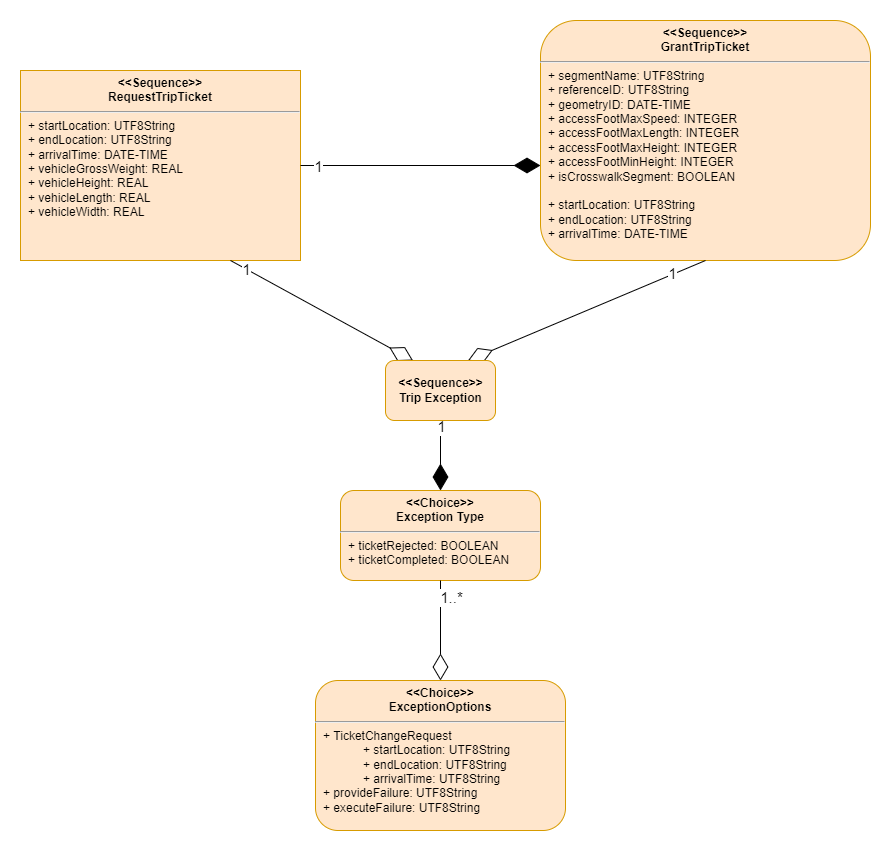

The diagram above was exported from draw.io. Its source (the exported page's mxGraphModel, read from the mxfile embedded in the PNG):
<mxGraphModel dx="2522" dy="1612" grid="1" gridSize="10" guides="1" tooltips="1" connect="1" arrows="1" fold="1" page="1" pageScale="1" pageWidth="1100" pageHeight="850" math="0" shadow="0">
  <root>
    <mxCell id="0" />
    <mxCell id="1" parent="0" />
    <mxCell id="6NN09ccFdDfgKQB4CBBo-11" value="&lt;p style=&quot;margin: 0px ; margin-top: 6px ; text-align: center&quot;&gt;&lt;b&gt;&amp;lt;&amp;lt;Sequence&amp;gt;&amp;gt;&lt;br&gt;&lt;/b&gt;&lt;span style=&quot;font-weight: 700&quot;&gt;GrantTripTicket&lt;/span&gt;&lt;b&gt;&lt;br&gt;&lt;/b&gt;&lt;/p&gt;&lt;hr&gt;&lt;p style=&quot;margin: 0px ; margin-left: 8px&quot;&gt;+ segmentName: UTF8String&lt;br style=&quot;padding: 0px ; margin: 0px&quot;&gt;+ referenceID: UTF8String&lt;br style=&quot;padding: 0px ; margin: 0px&quot;&gt;+ geometryID: DATE-TIME&lt;br style=&quot;padding: 0px ; margin: 0px&quot;&gt;+ accessFootMaxSpeed: INTEGER&lt;br style=&quot;padding: 0px ; margin: 0px&quot;&gt;+ accessFootMaxLength: INTEGER&lt;br style=&quot;padding: 0px ; margin: 0px&quot;&gt;+ accessFootMaxHeight: INTEGER&lt;br style=&quot;padding: 0px ; margin: 0px&quot;&gt;+ accessFootMinHeight: INTEGER&lt;br style=&quot;padding: 0px ; margin: 0px&quot;&gt;+ isCrosswalkSegment: BOOLEAN&lt;br style=&quot;padding: 0px ; margin: 0px&quot;&gt;&lt;br style=&quot;padding: 0px ; margin: 0px&quot;&gt;+ startLocation: UTF8String&lt;br style=&quot;padding: 0px ; margin: 0px&quot;&gt;+ endLocation: UTF8String&lt;br style=&quot;padding: 0px ; margin: 0px&quot;&gt;+ arrivalTime: DATE-TIME&lt;/p&gt;&lt;div style=&quot;padding: 0px ; margin: 0px&quot;&gt;&lt;br style=&quot;padding: 0px ; margin: 0px&quot;&gt;&lt;/div&gt;&lt;div style=&quot;padding: 0px ; margin: 0px&quot;&gt;&lt;br style=&quot;padding: 0px ; margin: 0px&quot;&gt;&lt;/div&gt;&lt;div style=&quot;padding: 0px ; margin: 0px&quot;&gt;&lt;br style=&quot;padding: 0px ; margin: 0px&quot;&gt;&lt;/div&gt;&lt;div style=&quot;padding: 0px ; margin: 0px&quot;&gt;&lt;br style=&quot;padding: 0px ; margin: 0px&quot;&gt;&lt;/div&gt;&lt;div style=&quot;padding: 0px ; margin: 0px&quot;&gt;&lt;br style=&quot;padding: 0px ; margin: 0px&quot;&gt;&lt;/div&gt;&lt;div style=&quot;padding: 0px ; margin: 0px&quot;&gt;&lt;br style=&quot;padding: 0px ; margin: 0px&quot;&gt;&lt;/div&gt;&lt;div style=&quot;padding: 0px ; margin: 0px&quot;&gt;&lt;br style=&quot;padding: 0px ; margin: 0px&quot;&gt;&lt;/div&gt;&lt;div style=&quot;padding: 0px ; margin: 0px&quot;&gt;&lt;br style=&quot;padding: 0px ; margin: 0px&quot;&gt;&lt;/div&gt;&lt;div style=&quot;padding: 0px ; margin: 0px&quot;&gt;&lt;br style=&quot;padding: 0px ; margin: 0px&quot;&gt;&lt;/div&gt;&lt;div style=&quot;padding: 0px ; margin: 0px&quot;&gt;&lt;br style=&quot;padding: 0px ; margin: 0px&quot;&gt;&lt;/div&gt;&lt;div style=&quot;padding: 0px ; margin: 0px&quot;&gt;&lt;br style=&quot;padding: 0px ; margin: 0px&quot;&gt;&lt;/div&gt;&lt;div style=&quot;padding: 0px ; margin: 0px&quot;&gt;&lt;br style=&quot;padding: 0px ; margin: 0px&quot;&gt;&lt;/div&gt;&lt;div style=&quot;padding: 0px ; margin: 0px&quot;&gt;&lt;br style=&quot;padding: 0px ; margin: 0px&quot;&gt;&lt;/div&gt;&lt;div style=&quot;padding: 0px ; margin: 0px&quot;&gt;&lt;br style=&quot;padding: 0px ; margin: 0px&quot;&gt;&lt;/div&gt;" style="align=left;overflow=fill;html=1;dropTarget=0;rounded=1;fillColor=#ffe6cc;strokeColor=#d79b00;" parent="1" vertex="1">
      <mxGeometry x="500" y="-120" width="330" height="240" as="geometry" />
    </mxCell>
    <mxCell id="6NN09ccFdDfgKQB4CBBo-13" value="&lt;p style=&quot;margin: 0px ; margin-top: 6px ; text-align: center&quot;&gt;&lt;b&gt;&amp;lt;&amp;lt;Sequence&amp;gt;&amp;gt;&lt;br&gt;&lt;/b&gt;&lt;span style=&quot;font-weight: 700&quot;&gt;RequestTripTicket&lt;/span&gt;&lt;b&gt;&lt;br&gt;&lt;/b&gt;&lt;/p&gt;&lt;hr&gt;&lt;p style=&quot;margin: 0px ; margin-left: 8px&quot;&gt;+ startLocation: UTF8String&lt;br style=&quot;padding: 0px ; margin: 0px&quot;&gt;+ endLocation: UTF8String&lt;br style=&quot;padding: 0px ; margin: 0px&quot;&gt;+ arrivalTime: DATE-TIME&lt;br style=&quot;padding: 0px ; margin: 0px&quot;&gt;+ vehicleGrossWeight: REAL&lt;/p&gt;&lt;p style=&quot;margin: 0px ; margin-left: 8px&quot;&gt;+ vehicleHeight: REAL&lt;/p&gt;&lt;p style=&quot;margin: 0px ; margin-left: 8px&quot;&gt;+ vehicleLength: REAL&lt;/p&gt;&lt;p style=&quot;margin: 0px ; margin-left: 8px&quot;&gt;+ vehicleWidth: REAL&lt;/p&gt;&lt;p style=&quot;margin: 0px ; margin-left: 8px&quot;&gt;&lt;br&gt;&lt;/p&gt;&lt;div style=&quot;padding: 0px ; margin: 0px&quot;&gt;&lt;br style=&quot;padding: 0px ; margin: 0px&quot;&gt;&lt;/div&gt;&lt;div style=&quot;padding: 0px ; margin: 0px&quot;&gt;&lt;br style=&quot;padding: 0px ; margin: 0px&quot;&gt;&lt;/div&gt;&lt;div style=&quot;padding: 0px ; margin: 0px&quot;&gt;&lt;br style=&quot;padding: 0px ; margin: 0px&quot;&gt;&lt;/div&gt;&lt;div style=&quot;padding: 0px ; margin: 0px&quot;&gt;&lt;br style=&quot;padding: 0px ; margin: 0px&quot;&gt;&lt;/div&gt;&lt;div style=&quot;padding: 0px ; margin: 0px&quot;&gt;&lt;br style=&quot;padding: 0px ; margin: 0px&quot;&gt;&lt;/div&gt;&lt;div style=&quot;padding: 0px ; margin: 0px&quot;&gt;&lt;br style=&quot;padding: 0px ; margin: 0px&quot;&gt;&lt;/div&gt;&lt;div style=&quot;padding: 0px ; margin: 0px&quot;&gt;&lt;br style=&quot;padding: 0px ; margin: 0px&quot;&gt;&lt;/div&gt;&lt;div style=&quot;padding: 0px ; margin: 0px&quot;&gt;&lt;br style=&quot;padding: 0px ; margin: 0px&quot;&gt;&lt;/div&gt;&lt;div style=&quot;padding: 0px ; margin: 0px&quot;&gt;&lt;br style=&quot;padding: 0px ; margin: 0px&quot;&gt;&lt;/div&gt;&lt;div style=&quot;padding: 0px ; margin: 0px&quot;&gt;&lt;br style=&quot;padding: 0px ; margin: 0px&quot;&gt;&lt;/div&gt;&lt;div style=&quot;padding: 0px ; margin: 0px&quot;&gt;&lt;br style=&quot;padding: 0px ; margin: 0px&quot;&gt;&lt;/div&gt;&lt;div style=&quot;padding: 0px ; margin: 0px&quot;&gt;&lt;br style=&quot;padding: 0px ; margin: 0px&quot;&gt;&lt;/div&gt;&lt;div style=&quot;padding: 0px ; margin: 0px&quot;&gt;&lt;br style=&quot;padding: 0px ; margin: 0px&quot;&gt;&lt;/div&gt;&lt;div style=&quot;padding: 0px ; margin: 0px&quot;&gt;&lt;br style=&quot;padding: 0px ; margin: 0px&quot;&gt;&lt;/div&gt;&lt;div style=&quot;padding: 0px ; margin: 0px&quot;&gt;&lt;br style=&quot;padding: 0px ; margin: 0px&quot;&gt;&lt;/div&gt;&lt;div style=&quot;padding: 0px ; margin: 0px&quot;&gt;&lt;br style=&quot;padding: 0px ; margin: 0px&quot;&gt;&lt;/div&gt;" style="align=left;overflow=fill;html=1;dropTarget=0;rounded=1;fillColor=#ffe6cc;strokeColor=#d79b00;arcSize=0;" parent="1" vertex="1">
      <mxGeometry x="-20" y="-70" width="280" height="190" as="geometry" />
    </mxCell>
    <mxCell id="6NN09ccFdDfgKQB4CBBo-16" value="" style="endArrow=diamondThin;endFill=1;endSize=24;html=1;rounded=0;exitX=1;exitY=0.5;exitDx=0;exitDy=0;" parent="1" source="6NN09ccFdDfgKQB4CBBo-13" edge="1">
      <mxGeometry width="160" relative="1" as="geometry">
        <mxPoint x="470" y="360" as="sourcePoint" />
        <mxPoint x="500" y="25" as="targetPoint" />
      </mxGeometry>
    </mxCell>
    <mxCell id="6NN09ccFdDfgKQB4CBBo-17" value="1" style="edgeLabel;html=1;align=center;verticalAlign=middle;resizable=0;points=[];fontSize=15;" parent="6NN09ccFdDfgKQB4CBBo-16" vertex="1" connectable="0">
      <mxGeometry x="-0.8592" relative="1" as="geometry">
        <mxPoint as="offset" />
      </mxGeometry>
    </mxCell>
    <mxCell id="6NN09ccFdDfgKQB4CBBo-19" value="&lt;p style=&quot;margin: 0px ; margin-top: 6px ; text-align: center&quot;&gt;&lt;b&gt;&amp;lt;&amp;lt;Choice&amp;gt;&amp;gt;&lt;br&gt;&lt;/b&gt;&lt;span style=&quot;font-weight: 700&quot;&gt;Exception Type&lt;/span&gt;&lt;b&gt;&lt;br&gt;&lt;/b&gt;&lt;/p&gt;&lt;hr&gt;&lt;p style=&quot;margin: 0px ; margin-left: 8px&quot;&gt;+ ticketRejected: BOOLEAN&lt;br&gt;&lt;/p&gt;&lt;p style=&quot;margin: 0px ; margin-left: 8px&quot;&gt;+ ticketCompleted: BOOLEAN&lt;/p&gt;&lt;div style=&quot;padding: 0px ; margin: 0px&quot;&gt;&lt;br style=&quot;padding: 0px ; margin: 0px&quot;&gt;&lt;/div&gt;&lt;div style=&quot;padding: 0px ; margin: 0px&quot;&gt;&lt;br style=&quot;padding: 0px ; margin: 0px&quot;&gt;&lt;/div&gt;&lt;div style=&quot;padding: 0px ; margin: 0px&quot;&gt;&lt;br style=&quot;padding: 0px ; margin: 0px&quot;&gt;&lt;/div&gt;&lt;div style=&quot;padding: 0px ; margin: 0px&quot;&gt;&lt;br style=&quot;padding: 0px ; margin: 0px&quot;&gt;&lt;/div&gt;&lt;div style=&quot;padding: 0px ; margin: 0px&quot;&gt;&lt;br style=&quot;padding: 0px ; margin: 0px&quot;&gt;&lt;/div&gt;&lt;div style=&quot;padding: 0px ; margin: 0px&quot;&gt;&lt;br style=&quot;padding: 0px ; margin: 0px&quot;&gt;&lt;/div&gt;&lt;div style=&quot;padding: 0px ; margin: 0px&quot;&gt;&lt;br style=&quot;padding: 0px ; margin: 0px&quot;&gt;&lt;/div&gt;&lt;div style=&quot;padding: 0px ; margin: 0px&quot;&gt;&lt;br style=&quot;padding: 0px ; margin: 0px&quot;&gt;&lt;/div&gt;&lt;div style=&quot;padding: 0px ; margin: 0px&quot;&gt;&lt;br style=&quot;padding: 0px ; margin: 0px&quot;&gt;&lt;/div&gt;&lt;div style=&quot;padding: 0px ; margin: 0px&quot;&gt;&lt;br style=&quot;padding: 0px ; margin: 0px&quot;&gt;&lt;/div&gt;&lt;div style=&quot;padding: 0px ; margin: 0px&quot;&gt;&lt;br style=&quot;padding: 0px ; margin: 0px&quot;&gt;&lt;/div&gt;&lt;div style=&quot;padding: 0px ; margin: 0px&quot;&gt;&lt;br style=&quot;padding: 0px ; margin: 0px&quot;&gt;&lt;/div&gt;&lt;div style=&quot;padding: 0px ; margin: 0px&quot;&gt;&lt;br style=&quot;padding: 0px ; margin: 0px&quot;&gt;&lt;/div&gt;&lt;div style=&quot;padding: 0px ; margin: 0px&quot;&gt;&lt;br style=&quot;padding: 0px ; margin: 0px&quot;&gt;&lt;/div&gt;" style="align=left;overflow=fill;html=1;dropTarget=0;rounded=1;fillColor=#ffe6cc;strokeColor=#d79b00;" parent="1" vertex="1">
      <mxGeometry x="300" y="350" width="200" height="90" as="geometry" />
    </mxCell>
    <mxCell id="6NN09ccFdDfgKQB4CBBo-21" value="" style="endArrow=diamondThin;endFill=0;endSize=24;html=1;rounded=0;exitX=0.75;exitY=1;exitDx=0;exitDy=0;entryX=0.25;entryY=0;entryDx=0;entryDy=0;" parent="1" source="6NN09ccFdDfgKQB4CBBo-13" target="6NN09ccFdDfgKQB4CBBo-30" edge="1">
      <mxGeometry width="160" relative="1" as="geometry">
        <mxPoint x="540" y="360" as="sourcePoint" />
        <mxPoint x="412.5" y="210" as="targetPoint" />
      </mxGeometry>
    </mxCell>
    <mxCell id="6NN09ccFdDfgKQB4CBBo-27" value="1" style="edgeLabel;html=1;align=center;verticalAlign=middle;resizable=0;points=[];fontSize=15;" parent="6NN09ccFdDfgKQB4CBBo-21" vertex="1" connectable="0">
      <mxGeometry x="-0.8295" relative="1" as="geometry">
        <mxPoint as="offset" />
      </mxGeometry>
    </mxCell>
    <mxCell id="6NN09ccFdDfgKQB4CBBo-22" value="" style="endArrow=diamondThin;endFill=0;endSize=24;html=1;rounded=0;exitX=0.5;exitY=1;exitDx=0;exitDy=0;entryX=0.75;entryY=0;entryDx=0;entryDy=0;" parent="1" source="6NN09ccFdDfgKQB4CBBo-11" edge="1" target="6NN09ccFdDfgKQB4CBBo-30">
      <mxGeometry width="160" relative="1" as="geometry">
        <mxPoint x="310" y="99" as="sourcePoint" />
        <mxPoint x="413" y="270" as="targetPoint" />
      </mxGeometry>
    </mxCell>
    <mxCell id="6NN09ccFdDfgKQB4CBBo-28" value="1" style="edgeLabel;html=1;align=center;verticalAlign=middle;resizable=0;points=[];fontSize=15;" parent="6NN09ccFdDfgKQB4CBBo-22" vertex="1" connectable="0">
      <mxGeometry x="-0.7177" y="-2" relative="1" as="geometry">
        <mxPoint as="offset" />
      </mxGeometry>
    </mxCell>
    <mxCell id="6NN09ccFdDfgKQB4CBBo-23" value="" style="endArrow=diamondThin;endFill=1;endSize=24;html=1;rounded=0;exitX=0.5;exitY=1;exitDx=0;exitDy=0;entryX=0.5;entryY=0;entryDx=0;entryDy=0;" parent="1" source="6NN09ccFdDfgKQB4CBBo-30" target="6NN09ccFdDfgKQB4CBBo-19" edge="1">
      <mxGeometry width="160" relative="1" as="geometry">
        <mxPoint x="477.5" y="210" as="sourcePoint" />
        <mxPoint x="170" y="340" as="targetPoint" />
      </mxGeometry>
    </mxCell>
    <mxCell id="6NN09ccFdDfgKQB4CBBo-24" value="1" style="edgeLabel;html=1;align=center;verticalAlign=middle;resizable=0;points=[];fontSize=15;" parent="6NN09ccFdDfgKQB4CBBo-23" vertex="1" connectable="0">
      <mxGeometry x="-0.8592" relative="1" as="geometry">
        <mxPoint as="offset" />
      </mxGeometry>
    </mxCell>
    <mxCell id="6NN09ccFdDfgKQB4CBBo-25" value="" style="endArrow=diamondThin;endFill=0;endSize=24;html=1;rounded=0;exitX=0.5;exitY=1;exitDx=0;exitDy=0;entryX=0.5;entryY=0;entryDx=0;entryDy=0;" parent="1" source="6NN09ccFdDfgKQB4CBBo-19" target="6NN09ccFdDfgKQB4CBBo-29" edge="1">
      <mxGeometry width="160" relative="1" as="geometry">
        <mxPoint x="334.0100000000002" y="448.96000000000004" as="sourcePoint" />
        <mxPoint x="800" y="140" as="targetPoint" />
      </mxGeometry>
    </mxCell>
    <mxCell id="6NN09ccFdDfgKQB4CBBo-26" value="1..*" style="edgeLabel;html=1;align=center;verticalAlign=middle;resizable=0;points=[];fontSize=15;" parent="6NN09ccFdDfgKQB4CBBo-25" vertex="1" connectable="0">
      <mxGeometry x="-0.677" relative="1" as="geometry">
        <mxPoint x="10" as="offset" />
      </mxGeometry>
    </mxCell>
    <mxCell id="6NN09ccFdDfgKQB4CBBo-29" value="&lt;p style=&quot;margin: 6px 0px 0px ; text-align: center&quot;&gt;&lt;b&gt;&amp;lt;&amp;lt;Choice&amp;gt;&amp;gt;&lt;br&gt;&lt;/b&gt;&lt;span style=&quot;font-weight: 700&quot;&gt;ExceptionOptions&lt;/span&gt;&lt;b&gt;&lt;br&gt;&lt;/b&gt;&lt;/p&gt;&lt;hr&gt;&lt;p style=&quot;margin: 0px 0px 0px 8px&quot;&gt;+ TicketChangeRequest&lt;/p&gt;&lt;blockquote style=&quot;margin: 0px 0px 0px 40px ; border: none ; padding: 0px&quot;&gt;&lt;p style=&quot;margin: 0px 0px 0px 8px&quot;&gt;+ startLocation: UTF8String&lt;/p&gt;&lt;p style=&quot;margin: 0px 0px 0px 8px&quot;&gt;+ endLocation: UTF8String&lt;/p&gt;&lt;p style=&quot;margin: 0px 0px 0px 8px&quot;&gt;+ arrivalTime: UTF8String&lt;/p&gt;&lt;/blockquote&gt;&lt;p style=&quot;margin: 0px 0px 0px 8px&quot;&gt;+ provideFailure: UTF8String&lt;/p&gt;&lt;p style=&quot;margin: 0px 0px 0px 8px&quot;&gt;+ executeFailure: UTF8String&lt;/p&gt;&lt;div style=&quot;padding: 0px ; margin: 0px&quot;&gt;&lt;br style=&quot;padding: 0px ; margin: 0px&quot;&gt;&lt;/div&gt;&lt;div style=&quot;padding: 0px ; margin: 0px&quot;&gt;&lt;br style=&quot;padding: 0px ; margin: 0px&quot;&gt;&lt;/div&gt;&lt;div style=&quot;padding: 0px ; margin: 0px&quot;&gt;&lt;br style=&quot;padding: 0px ; margin: 0px&quot;&gt;&lt;/div&gt;&lt;div style=&quot;padding: 0px ; margin: 0px&quot;&gt;&lt;br style=&quot;padding: 0px ; margin: 0px&quot;&gt;&lt;/div&gt;&lt;div style=&quot;padding: 0px ; margin: 0px&quot;&gt;&lt;br style=&quot;padding: 0px ; margin: 0px&quot;&gt;&lt;/div&gt;&lt;div style=&quot;padding: 0px ; margin: 0px&quot;&gt;&lt;br style=&quot;padding: 0px ; margin: 0px&quot;&gt;&lt;/div&gt;&lt;div style=&quot;padding: 0px ; margin: 0px&quot;&gt;&lt;br style=&quot;padding: 0px ; margin: 0px&quot;&gt;&lt;/div&gt;&lt;div style=&quot;padding: 0px ; margin: 0px&quot;&gt;&lt;br style=&quot;padding: 0px ; margin: 0px&quot;&gt;&lt;/div&gt;&lt;div style=&quot;padding: 0px ; margin: 0px&quot;&gt;&lt;br style=&quot;padding: 0px ; margin: 0px&quot;&gt;&lt;/div&gt;&lt;div style=&quot;padding: 0px ; margin: 0px&quot;&gt;&lt;br style=&quot;padding: 0px ; margin: 0px&quot;&gt;&lt;/div&gt;&lt;div style=&quot;padding: 0px ; margin: 0px&quot;&gt;&lt;br style=&quot;padding: 0px ; margin: 0px&quot;&gt;&lt;/div&gt;&lt;div style=&quot;padding: 0px ; margin: 0px&quot;&gt;&lt;br style=&quot;padding: 0px ; margin: 0px&quot;&gt;&lt;/div&gt;&lt;div style=&quot;padding: 0px ; margin: 0px&quot;&gt;&lt;br style=&quot;padding: 0px ; margin: 0px&quot;&gt;&lt;/div&gt;&lt;div style=&quot;padding: 0px ; margin: 0px&quot;&gt;&lt;br style=&quot;padding: 0px ; margin: 0px&quot;&gt;&lt;/div&gt;" style="align=left;overflow=fill;html=1;dropTarget=0;rounded=1;fillColor=#ffe6cc;strokeColor=#d79b00;" parent="1" vertex="1">
      <mxGeometry x="275" y="540" width="250" height="150" as="geometry" />
    </mxCell>
    <mxCell id="6NN09ccFdDfgKQB4CBBo-30" value="&lt;b&gt;&amp;lt;&amp;lt;Sequence&amp;gt;&amp;gt;&lt;br&gt;Trip Exception&lt;/b&gt;" style="html=1;rounded=1;fillColor=#ffe6cc;strokeColor=#d79b00;" parent="1" vertex="1">
      <mxGeometry x="345" y="220" width="110" height="60" as="geometry" />
    </mxCell>
  </root>
</mxGraphModel>